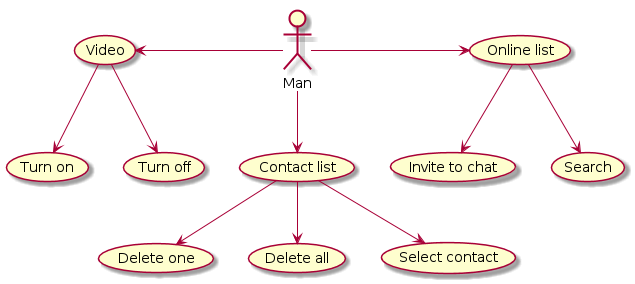

The diagram above was rendered by PlantUML. Its source (embedded in the PNG):
@startuml

    Man --> (Contact list)
    (Contact list) --> (Delete one)
    (Contact list) --> (Delete all)
    (Contact list) --> (Select contact)
    Man -right-->  (Online list)
    (Online list) --> (Invite to chat)
    (Online list) --> (Search)
    Man -left-->  (Video)
    (Video) --> (Turn on)
    (Video) --> (Turn off)

@enduml